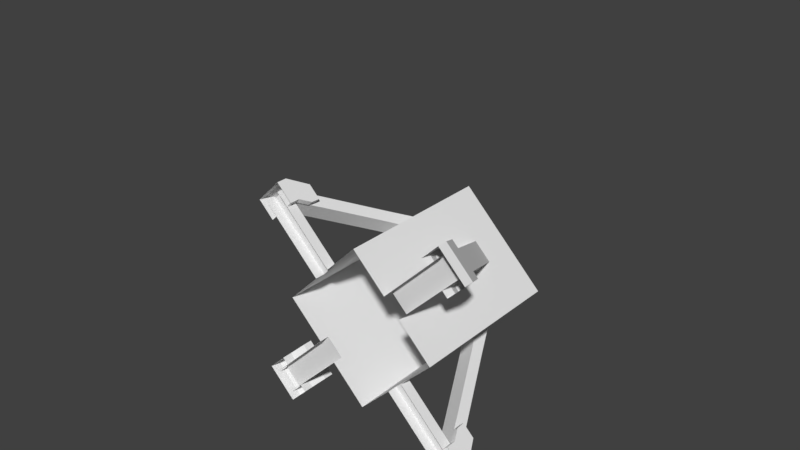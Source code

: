 # Source: ballista_bottom.blend  (saved by Blender 2.77.0; exported with 4.5.12 LTS)
import bpy
from mathutils import Matrix  # noqa: F401  (used for matrix-valued properties, if any)

bpy.ops.wm.read_factory_settings(use_empty=True)
scene = bpy.context.scene
scene.name = 'Scene'

# ---- collections
col_collection_1 = bpy.data.collections.new('Collection 1'); scene.collection.children.link(col_collection_1)
col_collection_20 = bpy.data.collections.new('Collection 20'); scene.collection.children.link(col_collection_20)

# ---- materials (node trees are filled in below, after node groups)
mat_material = bpy.data.materials.new('Material')
mat_material.alpha_threshold = 0.0
mat_material.use_transparent_shadow = False
mat_material.roughness = 0.5
mat_material.line_color = (0.0, 0.0, 0.0, 1.0)

# ---- material node trees

# ---- world
world_world = bpy.data.worlds.new('World'); scene.world = world_world
world_world.color = (0.05088, 0.05088, 0.05088)
world_world.use_sun_shadow = False
world_world.sun_shadow_jitter_overblur = 0.0
world_world.cycles.sampling_method = 'MANUAL'

# ---- meshes
me_ballista_bottom = bpy.data.meshes.new('ballista_bottom')
me_ballista_bottom.from_pydata([(-0.7251, 0.6656, 0.0), (4.768e-07, 0.6656, 2.0), (-6.557e-07, -5.96e-07, 2.0), (-0.7251, 3.576e-07, 2.0), (-0.7251, 0.6656, 2.0), (4.691e-08, 0.6656, 0.127), (-0.7251, 1.964e-07, 0.127), (-0.7251, 0.6656, 0.127), (-0.7251, 0.1237, 0.0), (-1.303e-07, 0.1237, 2.0), (-0.7251, 0.1237, 2.0), (-0.7251, 0.1237, 0.127), (-0.1405, 0.6656, 0.0), (-0.1405, 0.6656, 2.0), (-0.1405, -3.707e-07, 2.0), (-0.1405, 0.6656, 0.127), (-0.1405, 0.1237, 2.0), (-1.725, 1.188e-06, 0.127), (-1.725, 0.1237, -4.693e-07), (-1.725, 0.1237, 0.127), (4.744e-07, 1.666, 0.127), (-0.1405, 1.666, 7.04e-07), (-0.1405, 1.666, 0.127), (3.127e-07, 0.6656, 1.334), (-0.7251, 2.961e-07, 1.331), (-0.7251, 0.6656, 1.334), (-0.7251, 0.1237, 1.331), (-0.1405, 0.6656, 1.334), (3.612e-07, 0.6656, 1.593), (-0.7251, 3.143e-07, 1.593), (-0.7251, 0.6656, 1.593), (-0.1405, 0.6656, 1.593), (-0.7251, 0.1237, 1.593), (-1.715, 0.1237, 0.129), (-1.544, 0.1237, 0.129), (-1.544, 1.185e-06, 0.129), (-1.715, 1.2e-06, 0.129), (5.662e-07, 1.47, 0.1288), (-0.1405, 1.47, 0.1288), (6.109e-07, 1.663, 0.1288), (-0.1405, 1.663, 0.1288), (4.722e-07, 1.742, 7.785e-07), (5.191e-07, 1.742, 0.127), (-0.1405, 1.742, 7.785e-07), (-0.1405, 1.742, 0.127), (5.29e-07, 1.564, 0.3918), (-0.1405, 1.564, 0.3918), (-1.802, 1.275e-06, -5.14e-07), (-1.802, 1.292e-06, 0.127), (-1.802, 0.1329, -5.14e-07), (-1.802, 0.1329, 0.127), (-1.634, 0.2103, 0.2582), (-1.631, 0.2103, 0.3682), (-1.802, 0.2103, -5.14e-07), (-1.802, 0.2103, 0.127), (-1.631, 1.058e-06, 0.3682), (-1.631, 0.1329, 0.3682), (-1.725, 0.2103, -4.693e-07), (-1.725, 0.2103, 0.127), (-0.9819, 0.1234, 1.208), (-0.9819, -0.0003181, 1.208), (-0.8709, 0.1234, 1.126), (-0.8709, -0.0003181, 1.126), (-1.446, 0.1237, 0.5252), (-1.333, 0.1237, 0.447), (-1.333, 2.013e-05, 0.447), (-1.446, 2.015e-05, 0.5252), (-0.1405, 1.502, 0.3889), (5.253e-07, 1.502, 0.3889), (-1.574, 0.1329, 0.3666), (-1.574, 9.537e-07, 0.3666), (-1.534, 0.1329, 0.127), (-1.534, 0.1329, -4.693e-07), (-1.534, 0.2103, 0.127), (-1.534, 0.2103, -4.693e-07), (-1.44, 0.2103, 0.3682), (-1.44, 0.1329, 0.3682), (-1.444, 0.2103, 0.2582), (-1.444, 0.1329, 0.2582), (-0.2354, 1.666, 7.189e-07), (-0.2354, 1.666, 0.127), (-0.2354, 1.742, 7.934e-07), (-0.2354, 1.742, 0.127), (-0.2354, 1.569, 0.2746), (-0.2354, 1.564, 0.3918), (-0.1405, 1.447, 7.04e-07), (-0.1405, 1.447, 0.127), (-0.1405, 1.351, 0.2746), (-0.1405, 1.345, 0.3918), (-0.2354, 1.447, 7.189e-07), (-0.2354, 1.447, 0.127), (-0.2354, 1.351, 0.2746), (-0.2354, 1.345, 0.3918)], [], [(16, 10, 3, 14), (32, 10, 4, 30), (15, 12, 0, 7), (27, 15, 7, 25), (8, 11, 7, 0), (6, 11, 19, 17), (29, 3, 10, 32), (13, 4, 10, 16), (1, 13, 16, 9), (23, 5, 15, 27), (12, 15, 22, 21), (9, 16, 14, 2), (50, 48, 55, 56), (11, 8, 18, 19), (15, 5, 20, 22), (23, 27, 38, 37), (6, 24, 26, 11), (31, 27, 25, 30), (11, 26, 25, 7), (13, 31, 30, 4), (1, 28, 31, 13), (66, 63, 33, 36), (26, 32, 30, 25), (63, 64, 34, 33), (64, 65, 35, 34), (27, 31, 40, 38), (31, 28, 39, 40), (42, 44, 46, 45), (47, 48, 50, 54, 53, 49), (50, 56, 52, 54), (58, 51, 77, 73), (58, 57, 53, 54), (51, 58, 54, 52), (26, 24, 62, 61), (32, 26, 61, 59), (29, 32, 59, 60), (61, 62, 65, 64), (59, 61, 64, 63), (45, 46, 67, 68), (56, 55, 70, 69), (63, 66, 60, 59), (71, 72, 74, 73), (78, 71, 73, 77), (76, 78, 77, 75), (57, 58, 73, 74), (52, 56, 76, 75), (51, 52, 75, 77), (82, 81, 79, 89, 90, 80), (46, 44, 82, 84), (80, 83, 84, 82), (83, 80, 90, 91), (87, 88, 92, 91), (85, 86, 90, 89), (86, 87, 91, 90), (46, 84, 92, 88), (84, 83, 91, 92), (42, 41, 43, 81, 82, 44)])
_uv = me_ballista_bottom.uv_layers.new(name='UVMap')
_uv.uv.foreach_set('vector', [0.8045, 0.3958, 0.8045, 0.2108, 0.8436, 0.2108, 0.8436, 0.3958, 0.5041, 0.03937, 0.633, 0.03937, 0.633, 0.2108, 0.5041, 0.2108, 0.04042, 0.3958, 0.0002399, 0.3958, 0.0002399, 0.2108, 0.04042, 0.2108, 0.4222, 0.3958, 0.04042, 0.3958, 0.04042, 0.2108, 0.4222, 0.2108, 0.00024, 0.03937, 0.04042, 0.03937, 0.04042, 0.2108, 0.0002399, 0.2108, 0.4578, 0.9557, 0.4578, 0.9949, 0.1414, 0.9949, 0.1414, 0.9557, 0.5041, 0.00024, 0.633, 0.0002401, 0.633, 0.03937, 0.5041, 0.03937, 0.633, 0.3958, 0.633, 0.2108, 0.8045, 0.2108, 0.8045, 0.3958, 0.633, 0.4403, 0.633, 0.3958, 0.8045, 0.3958, 0.8045, 0.4403, 0.4222, 0.4403, 0.04042, 0.4403, 0.04042, 0.3958, 0.4222, 0.3958, 0.4978, 0.9949, 0.4978, 0.9547, 0.8142, 0.9547, 0.8142, 0.9949, 0.8045, 0.4403, 0.8045, 0.3958, 0.8436, 0.3958, 0.8436, 0.4403, 0.1837, 0.7941, 0.1837, 0.752, 0.2772, 0.752, 0.2772, 0.7941, 0.4578, 0.9092, 0.4578, 0.9494, 0.1414, 0.9494, 0.1414, 0.9092, 0.4975, 0.9523, 0.4975, 0.9078, 0.8138, 0.9078, 0.8138, 0.9523, 0.9866, 0.9293, 0.9422, 0.9289, 0.9463, 0.4704, 0.9908, 0.4708, 0.04042, 0.0002399, 0.4215, 0.00024, 0.4215, 0.03937, 0.04042, 0.03937, 0.5041, 0.3958, 0.4222, 0.3958, 0.4222, 0.2108, 0.5041, 0.2108, 0.04042, 0.03937, 0.4215, 0.03937, 0.4222, 0.2108, 0.04042, 0.2108, 0.633, 0.3958, 0.5041, 0.3958, 0.5041, 0.2108, 0.633, 0.2108, 0.633, 0.4403, 0.5041, 0.4403, 0.5041, 0.3958, 0.633, 0.3958, 0.1284, 0.5947, 0.08983, 0.5947, 0.08984, 0.4453, 0.1284, 0.4453, 0.4215, 0.03937, 0.5041, 0.03937, 0.5041, 0.2108, 0.4222, 0.2108, 0.08507, 0.5918, 0.04142, 0.5913, 0.04125, 0.4707, 0.08607, 0.4407, 0.04142, 0.5913, 0.002354, 0.5913, 0.002199, 0.4707, 0.04125, 0.4707, 0.941, 0.9284, 0.8949, 0.9961, 0.8949, 0.4358, 0.9451, 0.47, 0.8938, 0.9961, 0.8494, 0.9961, 0.8494, 0.4358, 0.8938, 0.4358, 0.7729, 0.7275, 0.7729, 0.772, 0.6719, 0.772, 0.6719, 0.7275, 0.1435, 0.752, 0.1837, 0.752, 0.1837, 0.7941, 0.1837, 0.8186, 0.1435, 0.8186, 0.1435, 0.7941, 0.1837, 0.7941, 0.2772, 0.7941, 0.2772, 0.8186, 0.1837, 0.8186, 0.2475, 0.8949, 0.2762, 0.8534, 0.3366, 0.8534, 0.3079, 0.8949, 0.1837, 0.8428, 0.1435, 0.8428, 0.1435, 0.8186, 0.1837, 0.8186, 0.2482, 0.8379, 0.1977, 0.8384, 0.1837, 0.8186, 0.2772, 0.8186, 0.03928, 0.9315, 0.0002399, 0.9309, 0.001179, 0.8512, 0.04039, 0.8516, 0.08607, 0.9996, 0.03928, 0.9315, 0.04039, 0.8516, 0.08415, 0.8533, 0.1284, 0.9967, 0.08984, 0.9967, 0.08994, 0.8524, 0.1285, 0.8524, 0.04039, 0.8516, 0.001179, 0.8512, 0.002354, 0.5913, 0.04142, 0.5913, 0.08415, 0.8533, 0.04039, 0.8516, 0.04142, 0.5913, 0.08507, 0.5918, 0.6719, 0.7275, 0.6719, 0.772, 0.6522, 0.772, 0.6522, 0.7275, 0.2772, 0.7941, 0.2772, 0.752, 0.2954, 0.752, 0.2954, 0.7941, 0.08983, 0.5947, 0.1284, 0.5947, 0.1285, 0.8524, 0.08994, 0.8524, 0.1429, 0.6545, 0.1429, 0.6144, 0.1674, 0.6144, 0.1674, 0.6545, 0.1429, 0.705, 0.1429, 0.6545, 0.1674, 0.6545, 0.1674, 0.705, 0.1429, 0.7398, 0.1429, 0.705, 0.1674, 0.705, 0.1674, 0.7398, 0.1435, 0.8428, 0.1837, 0.8428, 0.1837, 0.9032, 0.1435, 0.9032, 0.2772, 0.8186, 0.2772, 0.7941, 0.3376, 0.7941, 0.3376, 0.8186, 0.2762, 0.8534, 0.2772, 0.8186, 0.3376, 0.8186, 0.3366, 0.8534, 0.7729, 0.802, 0.8131, 0.802, 0.8131, 0.8262, 0.8131, 0.8953, 0.7729, 0.8953, 0.7729, 0.8262, 0.6719, 0.772, 0.7729, 0.772, 0.7729, 0.802, 0.6719, 0.802, 0.7594, 0.8221, 0.7037, 0.8213, 0.6719, 0.802, 0.7729, 0.802, 0.6737, 0.8391, 0.7041, 0.8858, 0.635, 0.8858, 0.6045, 0.8391, 0.8127, 0.6808, 0.8127, 0.718, 0.7827, 0.718, 0.7827, 0.6808, 0.8127, 0.5849, 0.8127, 0.6251, 0.7827, 0.6251, 0.7827, 0.5849, 0.8127, 0.6251, 0.8127, 0.6808, 0.7827, 0.6808, 0.7827, 0.6251, 0.6719, 0.772, 0.6719, 0.802, 0.6028, 0.802, 0.6028, 0.772, 0.6719, 0.802, 0.6737, 0.8391, 0.6045, 0.8391, 0.6028, 0.802, 0.7729, 0.7275, 0.8131, 0.7275, 0.8131, 0.772, 0.8131, 0.802, 0.7729, 0.802, 0.7729, 0.772])
me_ballista_bottom.materials.append(mat_material)
me_ballista_bottom.use_remesh_preserve_volume = False
me_ballista_bottom.use_remesh_preserve_attributes = False
me_ballista_bottom.use_mirror_vertex_groups = False
me_ballista_bottom.update()
arm_armature = bpy.data.armatures.new('Armature')  # bones are not reproduced

# ---- objects
ob_ballista_bottom = bpy.data.objects.new('ballista_bottom', me_ballista_bottom)
ob_armature = bpy.data.objects.new('Armature', arm_armature)

# ---- transforms, parenting, visibility, modifiers, constraints
ob_ballista_bottom.parent = ob_armature
ob_ballista_bottom.matrix_parent_inverse = Matrix(((1.0, 0.0, 0.0, 0.0), (0.0, 0.0, 1.0, -1.0), (0.0, -1.0, 0.0, 0.0), (0.0, 0.0, 0.0, 1.0)))
ob_ballista_bottom.location = (0.0, 0.0, 0.0)
ob_ballista_bottom.rotation_euler = (0.0, -0.0, 0.7854)
ob_ballista_bottom.scale = (1.42, 1.42, 1.42)
ob_ballista_bottom.lock_rotations_4d = False
ob_ballista_bottom.empty_display_type = 'ARROWS'
ob_ballista_bottom.lineart.crease_threshold = 0.0
_m = ob_ballista_bottom.modifiers.new('Mirror', 'MIRROR')
_m.use_axis = (True, True, False)
ob_armature.location = (0.0, 0.0, 0.0)
ob_armature.lineart.crease_threshold = 0.0

# ---- collection membership
col_collection_1.objects.link(ob_ballista_bottom)
col_collection_20.objects.link(ob_armature)

# ---- scene / render settings (as saved in the file)
scene.frame_start = 1; scene.frame_end = 250; scene.frame_set(1)
scene.render.engine = 'BLENDER_EEVEE_NEXT'
scene.render.resolution_percentage = 50
scene.render.dither_intensity = 0.0
scene.cycles.use_denoising = False
scene.cycles.samples = 128
scene.cycles.sampling_pattern = 'TABULATED_SOBOL'
scene.cycles.light_sampling_threshold = 0.0
scene.cycles.use_adaptive_sampling = False
scene.cycles.use_light_tree = False
scene.cycles.blur_glossy = 0.0
scene.cycles.sample_clamp_indirect = 0.0
scene.view_settings.view_transform = 'Standard'
bpy.context.view_layer.update()

# ---- added for rendering (the .blend has no active camera and no usable light): camera, sun
cam_auto = bpy.data.cameras.new('AutoCamera')
cam_auto.lens = 50.0
cam_auto.sensor_width = 36.0
cam_auto.clip_end = 1000.0
ob_auto_camera = bpy.data.objects.new('AutoCamera', cam_auto)
scene.collection.objects.link(ob_auto_camera)
ob_auto_camera.location = (9.67369, -11.6084, 9.15866)
ob_auto_camera.rotation_euler = (1.09748, -7.21219e-08, 0.694738)
scene.camera = ob_auto_camera
light_auto_sun = bpy.data.lights.new('AutoSun', 'SUN')
light_auto_sun.energy = 3.0
light_auto_sun.angle = 0.0523599
ob_auto_sun = bpy.data.objects.new('AutoSun', light_auto_sun)
scene.collection.objects.link(ob_auto_sun)
ob_auto_sun.rotation_euler = (0.872665, 0.174533, 0.523599)
bpy.context.view_layer.update()

